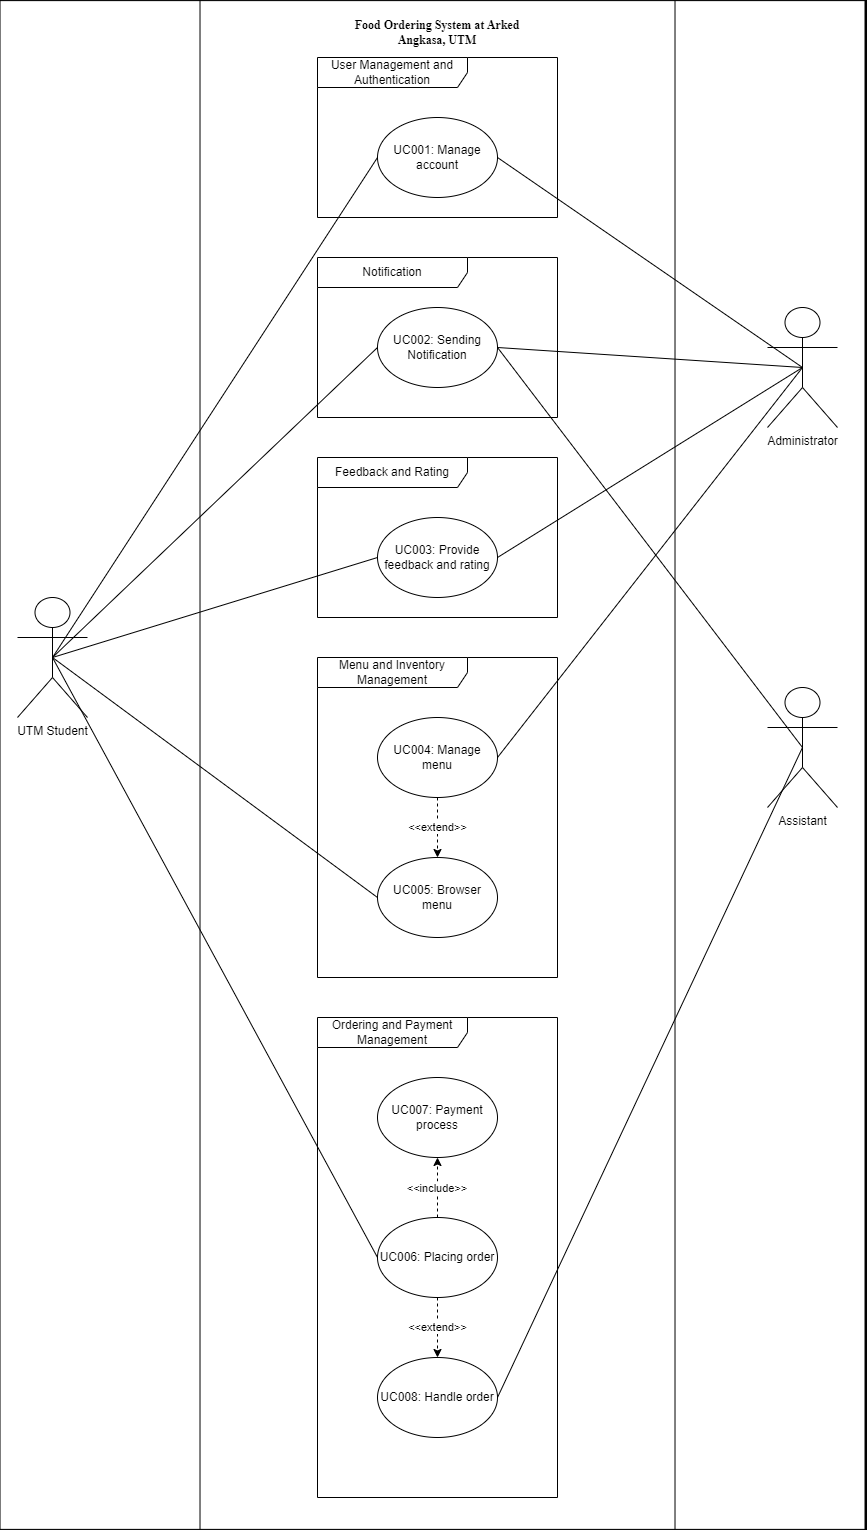

The diagram above was exported from draw.io. Its source (the exported page's mxGraphModel, read from the mxfile embedded in the PNG):
<mxGraphModel dx="1865" dy="1538" grid="1" gridSize="10" guides="1" tooltips="1" connect="1" arrows="1" fold="1" page="1" pageScale="1" pageWidth="1654" pageHeight="2336" background="#000000" math="0" shadow="0">
  <root>
    <mxCell id="0" />
    <mxCell id="1" parent="0" />
    <mxCell id="56" value="" style="rounded=0;whiteSpace=wrap;html=1;rotation=90;" vertex="1" parent="1">
      <mxGeometry x="-39.37" y="355" width="1528.75" height="865" as="geometry" />
    </mxCell>
    <mxCell id="55" value="" style="rounded=0;whiteSpace=wrap;html=1;rotation=90;" vertex="1" parent="1">
      <mxGeometry x="-34.37" y="550" width="1528.75" height="475" as="geometry" />
    </mxCell>
    <mxCell id="Mp4N_SJ_1WQtNDcJWtvz-36" value="&lt;font style=&quot;font-size: 12px;&quot; face=&quot;Times New Roman&quot;&gt;&lt;b&gt;Food Ordering System at Arked Angkasa, UTM&lt;/b&gt;&lt;/font&gt;" style="text;html=1;strokeColor=none;fillColor=none;align=center;verticalAlign=middle;whiteSpace=wrap;rounded=0;fontFamily=Helvetica;fontSize=11;fontColor=default;" parent="1" vertex="1">
      <mxGeometry x="625" y="40" width="210" height="30" as="geometry" />
    </mxCell>
    <mxCell id="7" value="User Management and Authentication" style="shape=umlFrame;whiteSpace=wrap;html=1;width=150;height=30;" parent="1" vertex="1">
      <mxGeometry x="610" y="80" width="240" height="160" as="geometry" />
    </mxCell>
    <mxCell id="8" value="UC001: Manage account" style="ellipse;whiteSpace=wrap;html=1;" parent="1" vertex="1">
      <mxGeometry x="670" y="140" width="120" height="80" as="geometry" />
    </mxCell>
    <mxCell id="9" value="Notification" style="shape=umlFrame;whiteSpace=wrap;html=1;width=150;height=30;" parent="1" vertex="1">
      <mxGeometry x="610" y="280" width="240" height="160" as="geometry" />
    </mxCell>
    <mxCell id="10" value="UC002: Sending Notification" style="ellipse;whiteSpace=wrap;html=1;" parent="1" vertex="1">
      <mxGeometry x="670" y="330" width="120" height="80" as="geometry" />
    </mxCell>
    <mxCell id="13" value="Feedback and Rating" style="shape=umlFrame;whiteSpace=wrap;html=1;width=150;height=30;" parent="1" vertex="1">
      <mxGeometry x="610" y="480" width="240" height="160" as="geometry" />
    </mxCell>
    <mxCell id="14" value="UC003: Provide feedback and rating" style="ellipse;whiteSpace=wrap;html=1;" parent="1" vertex="1">
      <mxGeometry x="670" y="540" width="120" height="80" as="geometry" />
    </mxCell>
    <mxCell id="15" value="Menu and Inventory Management" style="shape=umlFrame;whiteSpace=wrap;html=1;width=150;height=30;" parent="1" vertex="1">
      <mxGeometry x="610" y="680" width="240" height="320" as="geometry" />
    </mxCell>
    <mxCell id="29" value="&amp;lt;&amp;lt;extend&amp;gt;&amp;gt;" style="edgeStyle=none;dashed=1;html=1;entryX=0.5;entryY=0;entryDx=0;entryDy=0;" parent="1" source="16" target="17" edge="1">
      <mxGeometry relative="1" as="geometry" />
    </mxCell>
    <mxCell id="16" value="UC004: Manage menu" style="ellipse;whiteSpace=wrap;html=1;" parent="1" vertex="1">
      <mxGeometry x="670" y="740" width="120" height="80" as="geometry" />
    </mxCell>
    <mxCell id="17" value="UC005: Browser menu" style="ellipse;whiteSpace=wrap;html=1;" parent="1" vertex="1">
      <mxGeometry x="670" y="880" width="120" height="80" as="geometry" />
    </mxCell>
    <mxCell id="19" value="Ordering and Payment Management" style="shape=umlFrame;whiteSpace=wrap;html=1;width=150;height=30;" parent="1" vertex="1">
      <mxGeometry x="610" y="1040" width="240" height="480" as="geometry" />
    </mxCell>
    <mxCell id="20" value="UC007: Payment process" style="ellipse;whiteSpace=wrap;html=1;" parent="1" vertex="1">
      <mxGeometry x="670" y="1100" width="120" height="80" as="geometry" />
    </mxCell>
    <mxCell id="23" value="&amp;lt;&amp;lt;extend&amp;gt;&amp;gt;" style="edgeStyle=none;dashed=1;html=1;" parent="1" source="21" target="22" edge="1">
      <mxGeometry relative="1" as="geometry" />
    </mxCell>
    <mxCell id="28" value="&lt;&lt;include&gt;&gt;" style="edgeStyle=none;dashed=1;&#10;html=1;" parent="1" source="21" target="20" edge="1">
      <mxGeometry relative="1" as="geometry" />
    </mxCell>
    <mxCell id="21" value="UC006: Placing order" style="ellipse;whiteSpace=wrap;html=1;" parent="1" vertex="1">
      <mxGeometry x="670" y="1240" width="120" height="80" as="geometry" />
    </mxCell>
    <mxCell id="22" value="UC008: Handle order" style="ellipse;whiteSpace=wrap;html=1;" parent="1" vertex="1">
      <mxGeometry x="670" y="1380" width="120" height="80" as="geometry" />
    </mxCell>
    <mxCell id="38" style="endArrow=none;html=1;exitX=0.5;exitY=0.5;exitDx=0;exitDy=0;exitPerimeter=0;entryX=0;entryY=0.5;entryDx=0;entryDy=0;" parent="1" source="30" target="8" edge="1">
      <mxGeometry relative="1" as="geometry" />
    </mxCell>
    <mxCell id="30" value="UTM Student" style="shape=umlActor;verticalLabelPosition=bottom;verticalAlign=top;html=1;outlineConnect=0;" parent="1" vertex="1">
      <mxGeometry x="310" y="620" width="70" height="120" as="geometry" />
    </mxCell>
    <mxCell id="41" style="endArrow=none;html=1;exitX=0.5;exitY=0.5;exitDx=0;exitDy=0;exitPerimeter=0;entryX=0;entryY=0.5;entryDx=0;entryDy=0;" parent="1" source="30" target="10" edge="1">
      <mxGeometry relative="1" as="geometry">
        <mxPoint x="355" y="690" as="sourcePoint" />
        <mxPoint x="679.9999999999859" y="190" as="targetPoint" />
      </mxGeometry>
    </mxCell>
    <mxCell id="42" style="endArrow=none;html=1;exitX=0.5;exitY=0.5;exitDx=0;exitDy=0;exitPerimeter=0;entryX=0;entryY=0.5;entryDx=0;entryDy=0;" parent="1" source="30" target="14" edge="1">
      <mxGeometry relative="1" as="geometry">
        <mxPoint x="355" y="690" as="sourcePoint" />
        <mxPoint x="679.9999999999859" y="380" as="targetPoint" />
      </mxGeometry>
    </mxCell>
    <mxCell id="44" style="endArrow=none;html=1;entryX=0;entryY=0.5;entryDx=0;entryDy=0;exitX=0.5;exitY=0.5;exitDx=0;exitDy=0;exitPerimeter=0;" parent="1" source="30" target="17" edge="1">
      <mxGeometry relative="1" as="geometry">
        <mxPoint x="350" y="680" as="sourcePoint" />
        <mxPoint x="679.9999999999859" y="590" as="targetPoint" />
      </mxGeometry>
    </mxCell>
    <mxCell id="45" style="endArrow=none;html=1;entryX=0;entryY=0.5;entryDx=0;entryDy=0;exitX=0.5;exitY=0.5;exitDx=0;exitDy=0;exitPerimeter=0;" parent="1" source="30" target="21" edge="1">
      <mxGeometry relative="1" as="geometry">
        <mxPoint x="360" y="690" as="sourcePoint" />
        <mxPoint x="679.9999999999859" y="930" as="targetPoint" />
      </mxGeometry>
    </mxCell>
    <mxCell id="46" value="Administrator" style="shape=umlActor;verticalLabelPosition=bottom;verticalAlign=top;html=1;outlineConnect=0;" parent="1" vertex="1">
      <mxGeometry x="1060" y="330" width="70" height="120" as="geometry" />
    </mxCell>
    <mxCell id="47" style="endArrow=none;html=1;exitX=1;exitY=0.5;exitDx=0;exitDy=0;entryX=0.5;entryY=0.5;entryDx=0;entryDy=0;entryPerimeter=0;" parent="1" source="8" target="46" edge="1">
      <mxGeometry relative="1" as="geometry">
        <mxPoint x="900" y="730" as="sourcePoint" />
        <mxPoint x="1224.999999999986" y="230" as="targetPoint" />
      </mxGeometry>
    </mxCell>
    <mxCell id="48" style="endArrow=none;html=1;exitX=1;exitY=0.5;exitDx=0;exitDy=0;entryX=0.5;entryY=0.5;entryDx=0;entryDy=0;entryPerimeter=0;" parent="1" source="10" target="46" edge="1">
      <mxGeometry relative="1" as="geometry">
        <mxPoint x="800.0000000000146" y="190" as="sourcePoint" />
        <mxPoint x="1215" y="390" as="targetPoint" />
      </mxGeometry>
    </mxCell>
    <mxCell id="49" style="endArrow=none;html=1;exitX=1;exitY=0.5;exitDx=0;exitDy=0;entryX=0.5;entryY=0.5;entryDx=0;entryDy=0;entryPerimeter=0;" parent="1" source="14" target="46" edge="1">
      <mxGeometry relative="1" as="geometry">
        <mxPoint x="800.0000000000146" y="380" as="sourcePoint" />
        <mxPoint x="1225" y="400" as="targetPoint" />
      </mxGeometry>
    </mxCell>
    <mxCell id="50" style="endArrow=none;html=1;exitX=1;exitY=0.5;exitDx=0;exitDy=0;entryX=0.5;entryY=0.5;entryDx=0;entryDy=0;entryPerimeter=0;" parent="1" source="16" target="46" edge="1">
      <mxGeometry relative="1" as="geometry">
        <mxPoint x="800.0000000000146" y="590" as="sourcePoint" />
        <mxPoint x="1235" y="410" as="targetPoint" />
      </mxGeometry>
    </mxCell>
    <mxCell id="51" value="Assistant" style="shape=umlActor;verticalLabelPosition=bottom;verticalAlign=top;html=1;outlineConnect=0;" parent="1" vertex="1">
      <mxGeometry x="1060" y="710" width="70" height="120" as="geometry" />
    </mxCell>
    <mxCell id="52" style="endArrow=none;html=1;exitX=1;exitY=0.5;exitDx=0;exitDy=0;entryX=0.5;entryY=0.5;entryDx=0;entryDy=0;entryPerimeter=0;" parent="1" source="22" target="51" edge="1">
      <mxGeometry relative="1" as="geometry">
        <mxPoint x="800.0000000000146" y="790" as="sourcePoint" />
        <mxPoint x="1215" y="390" as="targetPoint" />
      </mxGeometry>
    </mxCell>
    <mxCell id="53" style="endArrow=none;html=1;exitX=1;exitY=0.5;exitDx=0;exitDy=0;entryX=0.5;entryY=0.5;entryDx=0;entryDy=0;entryPerimeter=0;" parent="1" source="10" target="51" edge="1">
      <mxGeometry relative="1" as="geometry">
        <mxPoint x="800.0000000000146" y="1430" as="sourcePoint" />
        <mxPoint x="1090" y="780" as="targetPoint" />
        <Array as="points" />
      </mxGeometry>
    </mxCell>
  </root>
</mxGraphModel>